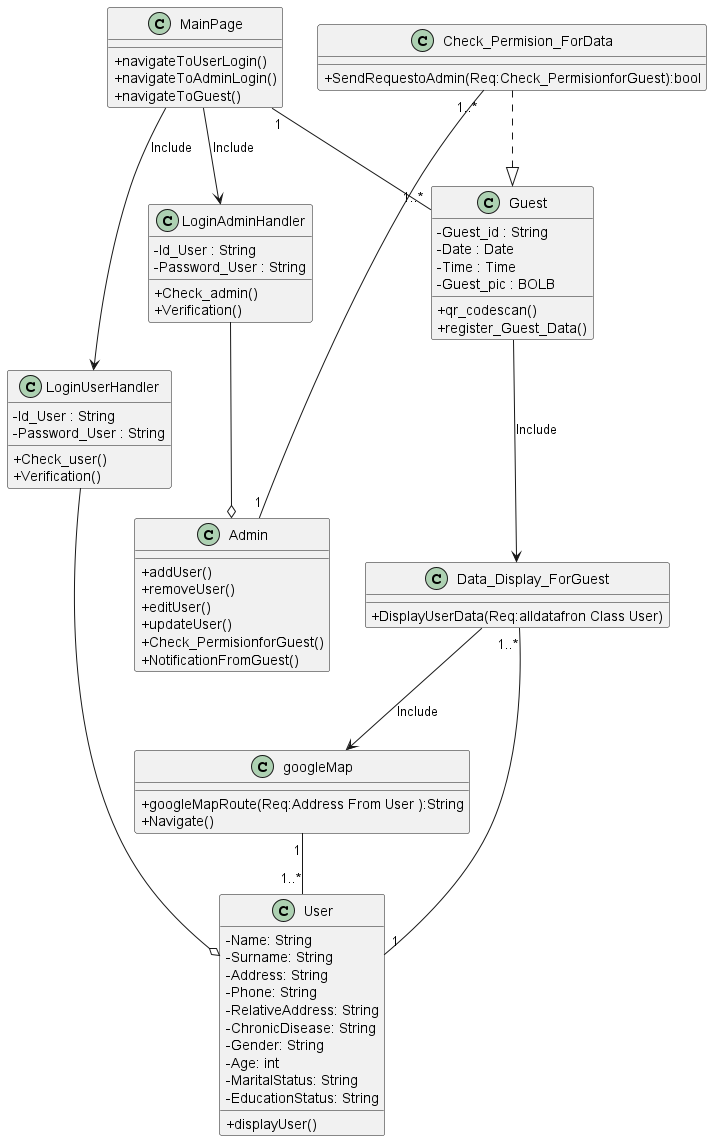

The diagram above was rendered by PlantUML. Its source (embedded in the PNG):
@startuml
skinparam classAttributeIconSize 0

class MainPage {
  + navigateToUserLogin()
  + navigateToAdminLogin()
  + navigateToGuest()
}

class User {
  - Name: String
  - Surname: String
  - Address: String
  - Phone: String
  - RelativeAddress: String
  - ChronicDisease: String
  - Gender: String
  - Age: int
  - MaritalStatus: String
  - EducationStatus: String
  

  + displayUser()
}
class Admin {

    + addUser()
    + removeUser()
    + editUser()
    + updateUser()
    + Check_PermisionforGuest()
    + NotificationFromGuest()

}
class LoginUserHandler{
  - Id_User : String
  - Password_User : String

  + Check_user()
  + Verification()
}
class LoginAdminHandler{
  - Id_User : String
  - Password_User : String

  + Check_admin()
  + Verification()
}
class Guest {
  - Guest_id : String
  - Date : Date
  - Time : Time 
  - Guest_pic : BOLB

  +qr_codescan()
  +register_Guest_Data()

}
class Check_Permision_ForData{
  
  + SendRequestoAdmin(Req:Check_PermisionforGuest):bool
}
class Data_Display_ForGuest{

  + DisplayUserData(Req:alldatafron Class User)
}
Class googleMap{

  + googleMapRoute(Req:Address From User ):String
  + Navigate()
} 



MainPage --> LoginUserHandler : Include
MainPage --> LoginAdminHandler : Include
MainPage "1"-- "1..*" Guest 


LoginUserHandler --o User 
LoginAdminHandler --o Admin 

Check_Permision_ForData ..|> Guest
Check_Permision_ForData "1..*" -- "1" Admin
Data_Display_ForGuest "1..*" -- "1" User
Guest --> Data_Display_ForGuest : Include
Data_Display_ForGuest --> googleMap : Include
googleMap "1"-- "1..*" User 


@enduml